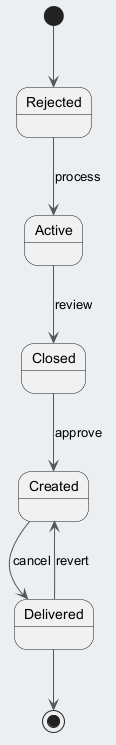

The diagram above was rendered by PlantUML. Its source (embedded in the PNG):
@startuml
skinparam backgroundColor #ECEFF1
skinparam classBackgroundColor #FFFFFF
skinparam classBorderColor #455A64
skinparam ArrowColor #555555
[*] --> Rejected
Rejected --> Active : process
Active --> Closed : review
Closed --> Created : approve
Created --> Delivered : cancel
Delivered --> Created : revert
Delivered --> [*]
@enduml